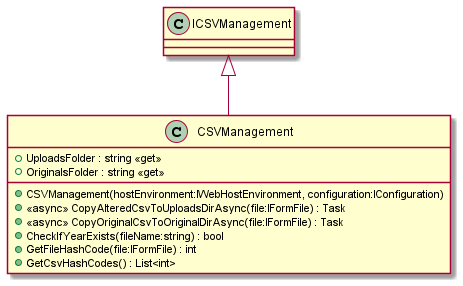

The diagram above was rendered by PlantUML. Its source (embedded in the PNG):
@startuml
class CSVManagement {
    + UploadsFolder : string <<get>>
    + OriginalsFolder : string <<get>>
    + CSVManagement(hostEnvironment:IWebHostEnvironment, configuration:IConfiguration)
    + <<async>> CopyAlteredCsvToUploadsDirAsync(file:IFormFile) : Task
    + <<async>> CopyOriginalCsvToOriginalDirAsync(file:IFormFile) : Task
    + CheckIfYearExists(fileName:string) : bool
    + GetFileHashCode(file:IFormFile) : int
    + GetCsvHashCodes() : List<int>
}
ICSVManagement <|-- CSVManagement
@enduml